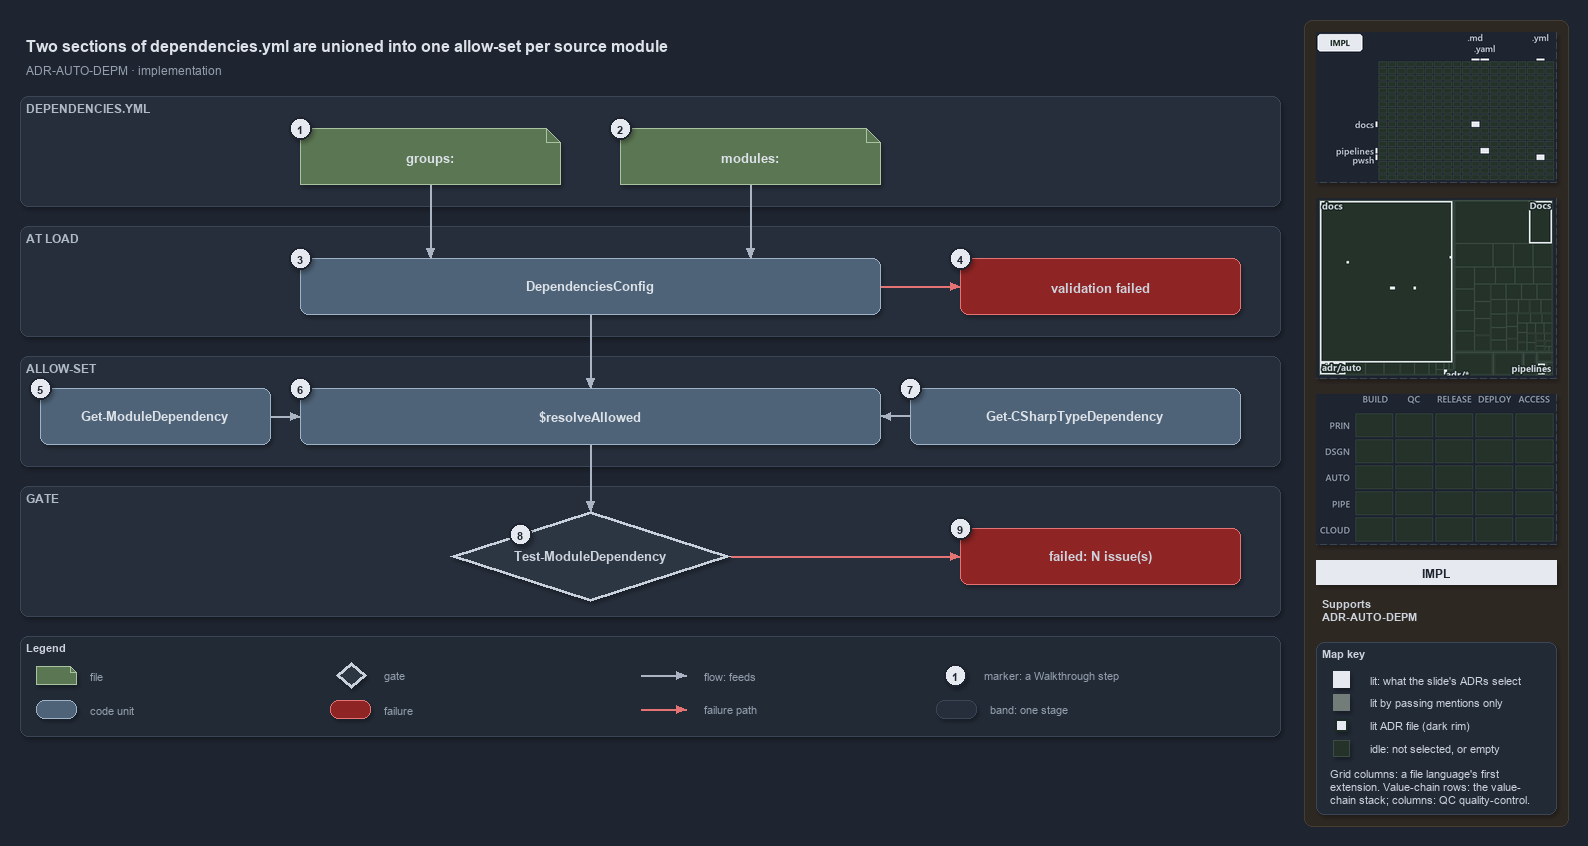

The diagram above was exported from draw.io. Its source (the exported page's mxGraphModel, read from the mxfile embedded in the PNG):
<mxGraphModel dx="1024" dy="768" grid="0" gridSize="10" guides="1" tooltips="1" connect="1" arrows="1" fold="1" page="1" pageScale="1" pageWidth="1572" pageHeight="760" background="#1E2430" math="0" shadow="1">
  <root>
    <mxCell id="0" />
    <mxCell id="1" parent="0" />
    <mxCell id="sidebar-bg" value="" style="rounded=1;arcSize=2;html=1;fillColor=#2E2823;strokeColor=#453C33;shadow=0;" vertex="1" parent="1">
      <mxGeometry x="1304" y="4" width="264" height="806" as="geometry" />
    </mxCell>
    <mxCell id="title" value="Two sections of dependencies.yml are unioned into one allow-set per source module" style="text;html=1;align=left;verticalAlign=middle;fontSize=16;fontStyle=1;fontColor=#DDE2E9;" vertex="1" parent="1">
      <mxGeometry x="20" y="14" width="1260" height="30" as="geometry" />
    </mxCell>
    <mxCell id="subtitle" value="ADR-AUTO-DEPM &amp;#183; implementation" style="text;html=1;align=left;verticalAlign=middle;fontSize=12;fontColor=#949FAE;" vertex="1" parent="1">
      <mxGeometry x="20" y="44" width="1240" height="20" as="geometry" />
    </mxCell>
    <mxCell id="band-yml" value="DEPENDENCIES.YML" style="rounded=1;html=1;arcSize=3;fillColor=#262E3B;strokeColor=#3A4555;verticalAlign=top;align=left;spacingLeft=8;fontStyle=1;fontSize=12;fontColor=#B0BAC7;" vertex="1" parent="1">
      <mxGeometry x="20" y="80" width="1260" height="110" as="geometry" />
    </mxCell>
    <mxCell id="band-load" value="AT LOAD" style="rounded=1;html=1;arcSize=3;fillColor=#262E3B;strokeColor=#3A4555;verticalAlign=top;align=left;spacingLeft=8;fontStyle=1;fontSize=12;fontColor=#B0BAC7;" vertex="1" parent="1">
      <mxGeometry x="20" y="210" width="1260" height="110" as="geometry" />
    </mxCell>
    <mxCell id="band-allow" value="ALLOW-SET" style="rounded=1;html=1;arcSize=3;fillColor=#262E3B;strokeColor=#3A4555;verticalAlign=top;align=left;spacingLeft=8;fontStyle=1;fontSize=12;fontColor=#B0BAC7;" vertex="1" parent="1">
      <mxGeometry x="20" y="340" width="1260" height="110" as="geometry" />
    </mxCell>
    <mxCell id="band-gate" value="GATE" style="rounded=1;html=1;arcSize=3;fillColor=#262E3B;strokeColor=#3A4555;verticalAlign=top;align=left;spacingLeft=8;fontStyle=1;fontSize=12;fontColor=#B0BAC7;" vertex="1" parent="1">
      <mxGeometry x="20" y="470" width="1260" height="130" as="geometry" />
    </mxCell>
    <mxCell id="f-groups" value="&lt;b&gt;groups:&lt;/b&gt;" style="shape=note;size=14;whiteSpace=wrap;html=1;fillColor=#5B7653;strokeColor=#A9C29F;fontSize=13;fontColor=#DDE2E9;" vertex="1" parent="1">
      <mxGeometry x="300" y="112" width="260" height="56" as="geometry" />
    </mxCell>
    <mxCell id="f-modules" value="&lt;b&gt;modules:&lt;/b&gt;" style="shape=note;size=14;whiteSpace=wrap;html=1;fillColor=#5B7653;strokeColor=#A9C29F;fontSize=13;fontColor=#DDE2E9;" vertex="1" parent="1">
      <mxGeometry x="620" y="112" width="260" height="56" as="geometry" />
    </mxCell>
    <mxCell id="c-config" value="&lt;b&gt;DependenciesConfig&lt;/b&gt;" style="rounded=1;whiteSpace=wrap;html=1;arcSize=20;fillColor=#4E6378;strokeColor=#9FB3C8;fontSize=13;fontColor=#DDE2E9;" vertex="1" parent="1">
      <mxGeometry x="300" y="242" width="580" height="56" as="geometry" />
    </mxCell>
    <mxCell id="x-config" value="&lt;b&gt;validation failed&lt;/b&gt;" style="rounded=1;whiteSpace=wrap;html=1;arcSize=20;fillColor=#8E2424;strokeColor=#E57373;fontSize=13;" vertex="1" parent="1">
      <mxGeometry x="960" y="242" width="280" height="56" as="geometry" />
    </mxCell>
    <mxCell id="c-funcs" value="&lt;b&gt;Get-ModuleDependency&lt;/b&gt;" style="rounded=1;whiteSpace=wrap;html=1;arcSize=20;fillColor=#4E6378;strokeColor=#9FB3C8;fontSize=13;fontColor=#DDE2E9;" vertex="1" parent="1">
      <mxGeometry x="40" y="372" width="230" height="56" as="geometry" />
    </mxCell>
    <mxCell id="c-resolve" value="&lt;b&gt;$resolveAllowed&lt;/b&gt;" style="rounded=1;whiteSpace=wrap;html=1;arcSize=20;fillColor=#4E6378;strokeColor=#9FB3C8;fontSize=13;fontColor=#DDE2E9;" vertex="1" parent="1">
      <mxGeometry x="300" y="372" width="580" height="56" as="geometry" />
    </mxCell>
    <mxCell id="c-types" value="&lt;b&gt;Get-CSharpTypeDependency&lt;/b&gt;" style="rounded=1;whiteSpace=wrap;html=1;arcSize=20;fillColor=#4E6378;strokeColor=#9FB3C8;fontSize=13;fontColor=#DDE2E9;" vertex="1" parent="1">
      <mxGeometry x="910" y="372" width="330" height="56" as="geometry" />
    </mxCell>
    <mxCell id="g-gate" value="&lt;b&gt;Test-ModuleDependency&lt;/b&gt;" style="rhombus;whiteSpace=wrap;html=1;fillColor=#2C3542;strokeColor=#C7D0DB;strokeWidth=3;fontSize=13;fontColor=#CDD3DC;" vertex="1" parent="1">
      <mxGeometry x="450" y="495" width="280" height="90" as="geometry" />
    </mxCell>
    <mxCell id="x-gate" value="&lt;b&gt;failed: N issue(s)&lt;/b&gt;" style="rounded=1;whiteSpace=wrap;html=1;arcSize=20;fillColor=#8E2424;strokeColor=#E57373;fontSize=13;" vertex="1" parent="1">
      <mxGeometry x="960" y="512" width="280" height="56" as="geometry" />
    </mxCell>
    <mxCell id="p-edge-groups-config-a" value="" style="text;html=1;strokeColor=none;fillColor=none;" vertex="1" parent="1">
      <mxGeometry x="430" y="168" width="1" height="1" as="geometry" />
    </mxCell>
    <mxCell id="p-edge-groups-config-b" value="" style="text;html=1;strokeColor=none;fillColor=none;" vertex="1" parent="1">
      <mxGeometry x="430" y="242" width="1" height="1" as="geometry" />
    </mxCell>
    <mxCell id="edge-groups-config" value="" style="edgeStyle=orthogonalEdgeStyle;rounded=1;html=1;fontSize=11;endArrow=block;strokeColor=#AAB4C3;fontColor=#CDD3DC;shadow=0;" edge="1" parent="1" source="p-edge-groups-config-a" target="p-edge-groups-config-b">
      <mxGeometry relative="1" as="geometry" />
    </mxCell>
    <mxCell id="p-edge-modules-config-a" value="" style="text;html=1;strokeColor=none;fillColor=none;" vertex="1" parent="1">
      <mxGeometry x="750" y="168" width="1" height="1" as="geometry" />
    </mxCell>
    <mxCell id="p-edge-modules-config-b" value="" style="text;html=1;strokeColor=none;fillColor=none;" vertex="1" parent="1">
      <mxGeometry x="750" y="242" width="1" height="1" as="geometry" />
    </mxCell>
    <mxCell id="edge-modules-config" value="" style="edgeStyle=orthogonalEdgeStyle;rounded=1;html=1;fontSize=11;endArrow=block;strokeColor=#AAB4C3;fontColor=#CDD3DC;shadow=0;" edge="1" parent="1" source="p-edge-modules-config-a" target="p-edge-modules-config-b">
      <mxGeometry relative="1" as="geometry" />
    </mxCell>
    <mxCell id="p-edge-config-fail-a" value="" style="text;html=1;strokeColor=none;fillColor=none;" vertex="1" parent="1">
      <mxGeometry x="880" y="270" width="1" height="1" as="geometry" />
    </mxCell>
    <mxCell id="p-edge-config-fail-b" value="" style="text;html=1;strokeColor=none;fillColor=none;" vertex="1" parent="1">
      <mxGeometry x="960" y="270" width="1" height="1" as="geometry" />
    </mxCell>
    <mxCell id="edge-config-fail" value="" style="edgeStyle=orthogonalEdgeStyle;rounded=1;html=1;fontSize=11;endArrow=block;strokeColor=#E57373;fontColor=#CDD3DC;shadow=0;" edge="1" parent="1" source="p-edge-config-fail-a" target="p-edge-config-fail-b">
      <mxGeometry relative="1" as="geometry" />
    </mxCell>
    <mxCell id="p-edge-config-resolve-a" value="" style="text;html=1;strokeColor=none;fillColor=none;" vertex="1" parent="1">
      <mxGeometry x="590" y="298" width="1" height="1" as="geometry" />
    </mxCell>
    <mxCell id="p-edge-config-resolve-b" value="" style="text;html=1;strokeColor=none;fillColor=none;" vertex="1" parent="1">
      <mxGeometry x="590" y="372" width="1" height="1" as="geometry" />
    </mxCell>
    <mxCell id="edge-config-resolve" value="" style="edgeStyle=orthogonalEdgeStyle;rounded=1;html=1;fontSize=11;endArrow=block;strokeColor=#AAB4C3;fontColor=#CDD3DC;shadow=0;" edge="1" parent="1" source="p-edge-config-resolve-a" target="p-edge-config-resolve-b">
      <mxGeometry relative="1" as="geometry" />
    </mxCell>
    <mxCell id="p-edge-funcs-resolve-a" value="" style="text;html=1;strokeColor=none;fillColor=none;" vertex="1" parent="1">
      <mxGeometry x="270" y="400" width="1" height="1" as="geometry" />
    </mxCell>
    <mxCell id="p-edge-funcs-resolve-b" value="" style="text;html=1;strokeColor=none;fillColor=none;" vertex="1" parent="1">
      <mxGeometry x="300" y="400" width="1" height="1" as="geometry" />
    </mxCell>
    <mxCell id="edge-funcs-resolve" value="" style="edgeStyle=orthogonalEdgeStyle;rounded=1;html=1;fontSize=11;endArrow=block;strokeColor=#AAB4C3;fontColor=#CDD3DC;shadow=0;" edge="1" parent="1" source="p-edge-funcs-resolve-a" target="p-edge-funcs-resolve-b">
      <mxGeometry relative="1" as="geometry" />
    </mxCell>
    <mxCell id="p-edge-types-resolve-a" value="" style="text;html=1;strokeColor=none;fillColor=none;" vertex="1" parent="1">
      <mxGeometry x="910" y="400" width="1" height="1" as="geometry" />
    </mxCell>
    <mxCell id="p-edge-types-resolve-b" value="" style="text;html=1;strokeColor=none;fillColor=none;" vertex="1" parent="1">
      <mxGeometry x="880" y="400" width="1" height="1" as="geometry" />
    </mxCell>
    <mxCell id="edge-types-resolve" value="" style="edgeStyle=orthogonalEdgeStyle;rounded=1;html=1;fontSize=11;endArrow=block;strokeColor=#AAB4C3;fontColor=#CDD3DC;shadow=0;" edge="1" parent="1" source="p-edge-types-resolve-a" target="p-edge-types-resolve-b">
      <mxGeometry relative="1" as="geometry" />
    </mxCell>
    <mxCell id="p-edge-resolve-gate-a" value="" style="text;html=1;strokeColor=none;fillColor=none;" vertex="1" parent="1">
      <mxGeometry x="590" y="428" width="1" height="1" as="geometry" />
    </mxCell>
    <mxCell id="p-edge-resolve-gate-b" value="" style="text;html=1;strokeColor=none;fillColor=none;" vertex="1" parent="1">
      <mxGeometry x="590" y="495" width="1" height="1" as="geometry" />
    </mxCell>
    <mxCell id="edge-resolve-gate" value="" style="edgeStyle=orthogonalEdgeStyle;rounded=1;html=1;fontSize=11;endArrow=block;strokeColor=#AAB4C3;fontColor=#CDD3DC;shadow=0;" edge="1" parent="1" source="p-edge-resolve-gate-a" target="p-edge-resolve-gate-b">
      <mxGeometry relative="1" as="geometry" />
    </mxCell>
    <mxCell id="p-edge-gate-fail-a" value="" style="text;html=1;strokeColor=none;fillColor=none;" vertex="1" parent="1">
      <mxGeometry x="730" y="540" width="1" height="1" as="geometry" />
    </mxCell>
    <mxCell id="p-edge-gate-fail-b" value="" style="text;html=1;strokeColor=none;fillColor=none;" vertex="1" parent="1">
      <mxGeometry x="960" y="540" width="1" height="1" as="geometry" />
    </mxCell>
    <mxCell id="edge-gate-fail" value="" style="edgeStyle=orthogonalEdgeStyle;rounded=1;html=1;fontSize=11;endArrow=block;strokeColor=#E57373;fontColor=#CDD3DC;shadow=0;" edge="1" parent="1" source="p-edge-gate-fail-a" target="p-edge-gate-fail-b">
      <mxGeometry relative="1" as="geometry" />
    </mxCell>
    <mxCell id="mark-1" value="1" style="ellipse;html=1;fillColor=#E6EAF0;strokeColor=#1E2430;strokeWidth=2;fontColor=#1E2430;fontStyle=1;fontSize=11;" vertex="1" parent="1">
      <mxGeometry x="289" y="101" width="22" height="22" as="geometry" />
    </mxCell>
    <mxCell id="mark-2" value="2" style="ellipse;html=1;fillColor=#E6EAF0;strokeColor=#1E2430;strokeWidth=2;fontColor=#1E2430;fontStyle=1;fontSize=11;" vertex="1" parent="1">
      <mxGeometry x="609" y="101" width="22" height="22" as="geometry" />
    </mxCell>
    <mxCell id="mark-3" value="3" style="ellipse;html=1;fillColor=#E6EAF0;strokeColor=#1E2430;strokeWidth=2;fontColor=#1E2430;fontStyle=1;fontSize=11;" vertex="1" parent="1">
      <mxGeometry x="289" y="231" width="22" height="22" as="geometry" />
    </mxCell>
    <mxCell id="mark-4" value="4" style="ellipse;html=1;fillColor=#E6EAF0;strokeColor=#1E2430;strokeWidth=2;fontColor=#1E2430;fontStyle=1;fontSize=11;" vertex="1" parent="1">
      <mxGeometry x="949" y="231" width="22" height="22" as="geometry" />
    </mxCell>
    <mxCell id="mark-5" value="5" style="ellipse;html=1;fillColor=#E6EAF0;strokeColor=#1E2430;strokeWidth=2;fontColor=#1E2430;fontStyle=1;fontSize=11;" vertex="1" parent="1">
      <mxGeometry x="29" y="361" width="22" height="22" as="geometry" />
    </mxCell>
    <mxCell id="mark-6" value="6" style="ellipse;html=1;fillColor=#E6EAF0;strokeColor=#1E2430;strokeWidth=2;fontColor=#1E2430;fontStyle=1;fontSize=11;" vertex="1" parent="1">
      <mxGeometry x="289" y="361" width="22" height="22" as="geometry" />
    </mxCell>
    <mxCell id="mark-7" value="7" style="ellipse;html=1;fillColor=#E6EAF0;strokeColor=#1E2430;strokeWidth=2;fontColor=#1E2430;fontStyle=1;fontSize=11;" vertex="1" parent="1">
      <mxGeometry x="899" y="361" width="22" height="22" as="geometry" />
    </mxCell>
    <mxCell id="mark-8" value="8" style="ellipse;html=1;fillColor=#E6EAF0;strokeColor=#1E2430;strokeWidth=2;fontColor=#1E2430;fontStyle=1;fontSize=11;" vertex="1" parent="1">
      <mxGeometry x="509" y="507" width="22" height="22" as="geometry" />
    </mxCell>
    <mxCell id="mark-9" value="9" style="ellipse;html=1;fillColor=#E6EAF0;strokeColor=#1E2430;strokeWidth=2;fontColor=#1E2430;fontStyle=1;fontSize=11;" vertex="1" parent="1">
      <mxGeometry x="949" y="501" width="22" height="22" as="geometry" />
    </mxCell>
    <mxCell id="legend" value="&lt;b&gt;Legend&lt;/b&gt;" style="rounded=1;whiteSpace=wrap;html=1;arcSize=6;fillColor=#222A36;strokeColor=#3A4555;align=left;verticalAlign=top;spacing=8;fontSize=11;fontColor=#CDD3DC;" vertex="1" parent="1">
      <mxGeometry x="20" y="620" width="1260" height="100" as="geometry" />
    </mxCell>
    <mxCell id="legend-0" value="" style="shape=note;size=6;whiteSpace=wrap;html=1;fillColor=#5B7653;strokeColor=#A9C29F;fontColor=#DDE2E9;" vertex="1" parent="1">
      <mxGeometry x="36" y="650" width="40" height="18" as="geometry" />
    </mxCell>
    <mxCell id="legend-0-text" value="file" style="text;html=1;align=left;verticalAlign=middle;fontSize=11;fontColor=#949FAE;" vertex="1" parent="1">
      <mxGeometry x="84" y="649" width="250" height="20" as="geometry" />
    </mxCell>
    <mxCell id="legend-1" value="" style="rounded=1;whiteSpace=wrap;html=1;arcSize=20;fillColor=#4E6378;strokeColor=#9FB3C8;fontColor=#DDE2E9;" vertex="1" parent="1">
      <mxGeometry x="36" y="684" width="40" height="18" as="geometry" />
    </mxCell>
    <mxCell id="legend-1-text" value="code unit" style="text;html=1;align=left;verticalAlign=middle;fontSize=11;fontColor=#949FAE;" vertex="1" parent="1">
      <mxGeometry x="84" y="683" width="250" height="20" as="geometry" />
    </mxCell>
    <mxCell id="legend-2" value="" style="rhombus;whiteSpace=wrap;html=1;fillColor=#2C3542;strokeColor=#C7D0DB;strokeWidth=3;fontColor=#CDD3DC;" vertex="1" parent="1">
      <mxGeometry x="336" y="646" width="30" height="26" as="geometry" />
    </mxCell>
    <mxCell id="legend-2-text" value="gate" style="text;html=1;align=left;verticalAlign=middle;fontSize=11;fontColor=#949FAE;" vertex="1" parent="1">
      <mxGeometry x="378" y="649" width="250" height="20" as="geometry" />
    </mxCell>
    <mxCell id="legend-3" value="" style="rounded=1;whiteSpace=wrap;html=1;arcSize=20;fillColor=#8E2424;strokeColor=#E57373;" vertex="1" parent="1">
      <mxGeometry x="330" y="684" width="40" height="18" as="geometry" />
    </mxCell>
    <mxCell id="legend-3-text" value="failure" style="text;html=1;align=left;verticalAlign=middle;fontSize=11;fontColor=#949FAE;" vertex="1" parent="1">
      <mxGeometry x="378" y="683" width="250" height="20" as="geometry" />
    </mxCell>
    <mxCell id="legend-4-a" value="" style="text;html=1;strokeColor=none;fillColor=none;" vertex="1" parent="1">
      <mxGeometry x="640" y="659" width="1" height="1" as="geometry" />
    </mxCell>
    <mxCell id="legend-4-b" value="" style="text;html=1;strokeColor=none;fillColor=none;" vertex="1" parent="1">
      <mxGeometry x="686" y="659" width="1" height="1" as="geometry" />
    </mxCell>
    <mxCell id="legend-4" value="" style="edgeStyle=orthogonalEdgeStyle;rounded=1;html=1;fontSize=11;endArrow=block;strokeColor=#AAB4C3;fontColor=#CDD3DC;shadow=0;" edge="1" parent="1" source="legend-4-a" target="legend-4-b">
      <mxGeometry relative="1" as="geometry" />
    </mxCell>
    <mxCell id="legend-4-text" value="flow: feeds" style="text;html=1;align=left;verticalAlign=middle;fontSize=11;fontColor=#949FAE;" vertex="1" parent="1">
      <mxGeometry x="698" y="649" width="250" height="20" as="geometry" />
    </mxCell>
    <mxCell id="legend-5-a" value="" style="text;html=1;strokeColor=none;fillColor=none;" vertex="1" parent="1">
      <mxGeometry x="640" y="693" width="1" height="1" as="geometry" />
    </mxCell>
    <mxCell id="legend-5-b" value="" style="text;html=1;strokeColor=none;fillColor=none;" vertex="1" parent="1">
      <mxGeometry x="686" y="693" width="1" height="1" as="geometry" />
    </mxCell>
    <mxCell id="legend-5" value="" style="edgeStyle=orthogonalEdgeStyle;rounded=1;html=1;fontSize=11;endArrow=block;strokeColor=#E57373;fontColor=#CDD3DC;shadow=0;" edge="1" parent="1" source="legend-5-a" target="legend-5-b">
      <mxGeometry relative="1" as="geometry" />
    </mxCell>
    <mxCell id="legend-5-text" value="failure path" style="text;html=1;align=left;verticalAlign=middle;fontSize=11;fontColor=#949FAE;" vertex="1" parent="1">
      <mxGeometry x="698" y="683" width="250" height="20" as="geometry" />
    </mxCell>
    <mxCell id="legend-6" value="1" style="ellipse;html=1;fillColor=#E6EAF0;strokeColor=#1E2430;strokeWidth=2;fontColor=#1E2430;fontStyle=1;fontSize=11;" vertex="1" parent="1">
      <mxGeometry x="944" y="648" width="22" height="22" as="geometry" />
    </mxCell>
    <mxCell id="legend-6-text" value="marker: a Walkthrough step" style="text;html=1;align=left;verticalAlign=middle;fontSize=11;fontColor=#949FAE;" vertex="1" parent="1">
      <mxGeometry x="978" y="649" width="250" height="20" as="geometry" />
    </mxCell>
    <mxCell id="legend-7" value="" style="rounded=1;html=1;arcSize=3;fillColor=#262E3B;strokeColor=#3A4555;" vertex="1" parent="1">
      <mxGeometry x="936" y="684" width="40" height="18" as="geometry" />
    </mxCell>
    <mxCell id="legend-7-text" value="band: one stage" style="text;html=1;align=left;verticalAlign=middle;fontSize=11;fontColor=#949FAE;" vertex="1" parent="1">
      <mxGeometry x="984" y="683" width="250" height="20" as="geometry" />
    </mxCell>
    <mxCell id="minimap-grid" value="" style="shape=image;html=1;imageAspect=0;aspect=fixed;verticalLabelPosition=bottom;strokeColor=#3A4555;dashed=1;fillColor=#222A36;image=data:image/png,(base64 omitted: 8120 chars);" vertex="1" parent="1">
      <mxGeometry x="1316" y="16" width="240" height="150" as="geometry" />
    </mxCell>
    <mxCell id="minimap-tree" value="" style="shape=image;html=1;imageAspect=0;aspect=fixed;verticalLabelPosition=bottom;strokeColor=#3A4555;dashed=1;fillColor=#222A36;image=data:image/png,(base64 omitted: 11560 chars);" vertex="1" parent="1">
      <mxGeometry x="1316" y="182" width="240" height="180" as="geometry" />
    </mxCell>
    <mxCell id="minimap-chain" value="" style="shape=image;html=1;imageAspect=0;aspect=fixed;verticalLabelPosition=bottom;strokeColor=#3A4555;dashed=1;fillColor=#222A36;image=data:image/png,(base64 omitted: 11912 chars);" vertex="1" parent="1">
      <mxGeometry x="1316" y="378" width="240" height="150" as="geometry" />
    </mxCell>
    <mxCell id="lens-badge" value="IMPL" style="rounded=0;whiteSpace=wrap;html=1;align=center;verticalAlign=middle;fontSize=12;fontStyle=1;fontColor=#1E2430;fillColor=#E6EAF0;strokeColor=none;" vertex="1" parent="1">
      <mxGeometry x="1316" y="544" width="240" height="24" as="geometry" />
    </mxCell>
    <mxCell id="supports" value="&lt;b&gt;Supports&lt;/b&gt;&lt;br&gt;ADR-AUTO-DEPM" style="text;html=1;whiteSpace=wrap;align=left;verticalAlign=top;fontSize=11;fontColor=#CDD3DC;" vertex="1" parent="1">
      <mxGeometry x="1316" y="576" width="240" height="38" as="geometry" />
    </mxCell>
    <mxCell id="mapkey" value="&lt;b&gt;Map key&lt;/b&gt;" style="rounded=1;arcSize=6;whiteSpace=wrap;html=1;align=left;verticalAlign=top;fontSize=11;fontColor=#CDD3DC;fillColor=#222A36;strokeColor=#3A4555;spacingLeft=8;spacingTop=2;" vertex="1" parent="1">
      <mxGeometry x="1316" y="626" width="240" height="172" as="geometry" />
    </mxCell>
    <mxCell id="mapkey-lit" value="" style="rounded=0;html=1;fillColor=#E6EAF0;strokeColor=#E6EAF0;" vertex="1" parent="1">
      <mxGeometry x="1333.0" y="655.0" width="16" height="16" as="geometry" />
    </mxCell>
    <mxCell id="mapkey-lit-text" value="lit: what the slide's ADRs select" style="text;html=1;align=left;verticalAlign=middle;fontSize=11;fontColor=#CDD3DC;" vertex="1" parent="1">
      <mxGeometry x="1364" y="653" width="184" height="20" as="geometry" />
    </mxCell>
    <mxCell id="mapkey-touched" value="" style="rounded=0;html=1;fillColor=#727C79;strokeColor=#727C79;" vertex="1" parent="1">
      <mxGeometry x="1333.0" y="678.0" width="16" height="16" as="geometry" />
    </mxCell>
    <mxCell id="mapkey-touched-text" value="lit by passing mentions only" style="text;html=1;align=left;verticalAlign=middle;fontSize=11;fontColor=#CDD3DC;" vertex="1" parent="1">
      <mxGeometry x="1364" y="676" width="184" height="20" as="geometry" />
    </mxCell>
    <mxCell id="mapkey-adr" value="" style="rounded=0;html=1;fillColor=#E6EAF0;strokeColor=#1C2A24;strokeWidth=2;" vertex="1" parent="1">
      <mxGeometry x="1335.0" y="703.0" width="12" height="12" as="geometry" />
    </mxCell>
    <mxCell id="mapkey-adr-text" value="lit ADR file (dark rim)" style="text;html=1;align=left;verticalAlign=middle;fontSize=11;fontColor=#CDD3DC;" vertex="1" parent="1">
      <mxGeometry x="1364" y="699" width="184" height="20" as="geometry" />
    </mxCell>
    <mxCell id="mapkey-idle" value="" style="rounded=0;html=1;fillColor=#243229;strokeColor=#3B4D43;" vertex="1" parent="1">
      <mxGeometry x="1333.0" y="724.0" width="16" height="16" as="geometry" />
    </mxCell>
    <mxCell id="mapkey-idle-text" value="idle: not selected, or empty" style="text;html=1;align=left;verticalAlign=middle;fontSize=11;fontColor=#CDD3DC;" vertex="1" parent="1">
      <mxGeometry x="1364" y="722" width="184" height="20" as="geometry" />
    </mxCell>
    <mxCell id="mapkey-codes" value="Grid columns: a file language's first&lt;br&gt;extension. Value-chain rows: the value-&lt;br&gt;chain stack; columns: QC quality-control." style="text;html=1;align=left;verticalAlign=top;whiteSpace=wrap;fontSize=11;fontColor=#CDD3DC;" vertex="1" parent="1">
      <mxGeometry x="1324" y="746" width="224" height="46" as="geometry" />
    </mxCell>
  </root>
</mxGraphModel>